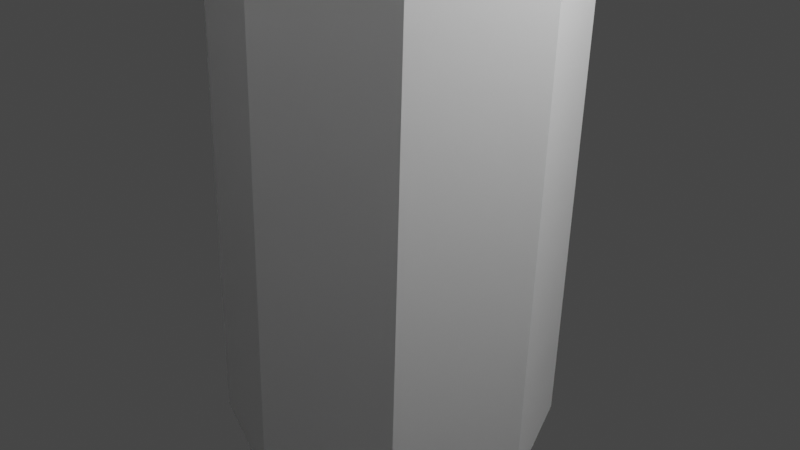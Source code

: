 # Source: tree-1.blend  (saved by Blender 2.80.75; exported with 4.5.12 LTS)
import bpy
from mathutils import Matrix  # noqa: F401  (used for matrix-valued properties, if any)

bpy.ops.wm.read_factory_settings(use_empty=True)
scene = bpy.context.scene
scene.name = 'Scene'

# ---- collections
col_collection = bpy.data.collections.new('Collection'); scene.collection.children.link(col_collection)

# ---- materials (node trees are filled in below, after node groups)
mat_default_obj = bpy.data.materials.new('Default OBJ')
mat_default_obj.use_transparent_shadow = False

# ---- material node trees
mat_default_obj.use_nodes = True; mat_default_obj.node_tree.nodes.clear()
_N = mat_default_obj.node_tree.nodes; _L = mat_default_obj.node_tree.links
n0 = _N.new('ShaderNodeOutputMaterial'); n0.name = 'Material Output'; n0.location = (300, 300)
n1 = _N.new('ShaderNodeBsdfPrincipled'); n1.name = 'Principled BSDF'; n1.location = (10, 300)
n1.distribution = 'GGX'
n1.subsurface_method = 'BURLEY'
n1.inputs[3].default_value = 1.45
n1.inputs[27].default_value = (0.0, 0.0, 0.0, 1.0)
n1.inputs[28].default_value = 1.0
_L.new(n1.outputs[0], n0.inputs[0])
n0.is_active_output = True

# ---- world
world_world = bpy.data.worlds.new('World'); scene.world = world_world
world_world.use_nodes = True; world_world.node_tree.nodes.clear()
_N = world_world.node_tree.nodes; _L = world_world.node_tree.links
n0 = _N.new('ShaderNodeOutputWorld'); n0.name = 'World Output'; n0.location = (300, 300)
n1 = _N.new('ShaderNodeBackground'); n1.name = 'Background'; n1.location = (10, 300)
n1.inputs[0].default_value = (0.05088, 0.05088, 0.05088, 1.0)
_L.new(n1.outputs[0], n0.inputs[0])
n0.is_active_output = True
world_world.color = (0.05088, 0.05088, 0.05088)
world_world.use_sun_shadow = False
world_world.sun_shadow_jitter_overblur = 0.0

# ---- cameras
cam_camera = bpy.data.cameras.new('Camera')
cam_camera.clip_end = 100.0
cam_camera.ortho_scale = 7.314

# ---- lights
light_light = bpy.data.lights.new('Light', 'POINT')
light_light.transmission_factor = 0.0
light_light.energy = 1000.0
light_light.shadow_soft_size = 0.1
light_light.shadow_maximum_resolution = 0.006
light_light.use_absolute_resolution = True

# ---- meshes
me_tree1_opt = bpy.data.meshes.new('tree1-opt')
me_tree1_opt.from_pydata([(-0.02421, -1.826, -2.32), (0.3833, -1.895, 7.776), (-0.8972, -1.422, 7.83), (-1.305, -1.353, -2.265), (-1.468, -0.1811, 7.862), (-1.876, -0.1124, -2.233), (-0.9952, 1.1, 7.852), (-1.403, 1.169, -2.244), (0.2446, 1.672, 7.805), (-0.1629, 1.741, -2.29), (1.525, 1.199, 7.751), (1.118, 1.268, -2.345), (2.096, -0.04132, 7.719), (1.689, 0.02733, -2.376), (1.216, -1.254, -2.366), (1.623, -1.323, 7.729), (1.357, -2.33, 31.65), (1.525, -0.3967, 37.73), (1.467, -0.375, 37.73), (0.01375, -1.679, 32.45), (1.44, -0.318, 37.73), (-0.7772, -0.3541, 31.75), (1.462, -0.2591, 37.73), (-0.091, 1.016, 32.47), (1.519, -0.2328, 37.73), (1.197, 1.783, 31.68), (1.578, -0.2546, 37.72), (2.601, 1.121, 32.36), (1.604, -0.3116, 37.72), (3.332, -0.193, 31.58), (2.706, -1.573, 32.34), (1.582, -0.3704, 37.72), (0.5759, -8.421, 6.197), (0.6634, -5.186, 11.54), (-2.68, -3.58, 12.43), (-4.953, -5.771, 7.183), (0.7352, -7.281, 11.29), (0.8335, -4.322, 16.63), (-1.909, -3.002, 17.5), (-4.008, -5.005, 12.24), (0.8901, -6.025, 16.38), (1.004, -3.458, 21.72), (-1.139, -2.425, 22.56), (-2.991, -4.161, 17.29), (1.045, -4.783, 21.47), (1.174, -2.593, 26.8), (-0.3682, -1.848, 27.62), (-1.983, -3.326, 22.34), (1.203, -3.602, 26.56), (1.344, -1.729, 31.89), (0.4023, -1.27, 32.68), (-1.014, -2.534, 27.4), (-4.578, -0.3349, 11.79), (-8.062, -0.4269, 6.6), (-3.475, -0.3342, 16.83), (-6.683, -0.4154, 11.63), (-2.372, -0.3335, 21.87), (-5.188, -0.3994, 16.66), (-1.269, -0.3328, 26.92), (-3.707, -0.3839, 21.69), (-0.1658, -0.3321, 31.96), (-2.288, -0.3708, 26.72), (-2.937, 3.036, 12.49), (-5.377, 5.132, 7.274), (-2.121, 2.436, 17.54), (-4.372, 4.358, 12.32), (-1.304, 1.836, 22.59), (-3.29, 3.511, 17.35), (-0.488, 1.235, 27.64), (-2.216, 2.672, 22.39), (0.3283, 0.635, 32.69), (-1.185, 1.873, 27.43), (0.2708, 4.912, 11.63), (-0.07112, 8.22, 6.336), (0.5107, 3.979, 16.7), (0.1796, 7.01, 11.41), (0.7507, 3.046, 21.77), (0.4348, 5.685, 16.47), (0.9906, 2.112, 26.84), (0.6894, 4.374, 21.54), (1.231, 1.179, 31.91), (0.9417, 3.124, 26.61), (3.674, 3.296, 12.22), (5.517, 5.559, 6.837), (3.313, 2.649, 17.32), (4.983, 4.724, 11.94), (2.953, 2.003, 22.42), (4.376, 3.811, 17.05), (2.592, 1.356, 27.52), (3.778, 2.907, 22.15), (2.232, 0.7097, 32.62), (3.218, 2.046, 27.26), (5.512, 0.06084, 11.38), (8.567, 0.2252, 5.933), (4.819, -0.008913, 16.5), (7.598, 0.1446, 11.06), (4.126, -0.07868, 21.61), (6.513, 0.05952, 16.19), (3.433, -0.1484, 26.73), (5.442, -0.02506, 21.32), (2.74, -0.2182, 31.84), (4.433, -0.1072, 26.45), (5.941, -5.344, 6.746), (3.931, -3.32, 12.17), (5.347, -4.638, 11.86), (3.525, -2.789, 17.28), (4.675, -3.861, 16.98), (3.119, -2.258, 22.39), (4.011, -3.091, 22.1), (2.712, -1.727, 27.49), (3.39, -2.361, 27.22), (2.306, -1.196, 32.6)], [], [(0, 1, 2, 3), (3, 2, 4, 5), (5, 4, 6, 7), (7, 6, 8, 9), (9, 8, 10, 11), (11, 10, 12, 13), (14, 15, 1, 0), (13, 12, 15, 14), (16, 17, 18, 19), (19, 18, 20, 21), (21, 20, 22, 23), (23, 22, 24, 25), (25, 24, 26, 27), (27, 26, 28, 29), (30, 31, 17, 16), (29, 28, 31, 30), (18, 17, 31, 28, 26, 24, 22, 20), (32, 33, 34, 35), (36, 37, 38, 39), (40, 41, 42, 43), (44, 45, 46, 47), (48, 49, 50, 51), (35, 34, 52, 53), (39, 38, 54, 55), (43, 42, 56, 57), (47, 46, 58, 59), (51, 50, 60, 61), (53, 52, 62, 63), (55, 54, 64, 65), (57, 56, 66, 67), (59, 58, 68, 69), (61, 60, 70, 71), (63, 62, 72, 73), (65, 64, 74, 75), (67, 66, 76, 77), (69, 68, 78, 79), (71, 70, 80, 81), (73, 72, 82, 83), (75, 74, 84, 85), (77, 76, 86, 87), (79, 78, 88, 89), (81, 80, 90, 91), (83, 82, 92, 93), (85, 84, 94, 95), (87, 86, 96, 97), (89, 88, 98, 99), (91, 90, 100, 101), (102, 103, 33, 32), (104, 105, 37, 36), (106, 107, 41, 40), (108, 109, 45, 44), (110, 111, 49, 48), (93, 92, 103, 102), (95, 94, 105, 104), (97, 96, 107, 106), (99, 98, 109, 108), (101, 100, 111, 110)])
_ca = me_tree1_opt.color_attributes.new('Col', 'BYTE_COLOR', 'CORNER')
_ca.data.foreach_set('color', [0.2232, 0.1301, 0.0185, 1.0, 0.0319, 0.02029, 0.003677, 1.0, 0.05951, 0.04231, 0.02122, 1.0, 0.2232, 0.1301, 0.0185, 1.0, 0.2232, 0.1301, 0.0185, 1.0, 0.05951, 0.04231, 0.02122, 1.0, 0.02956, 0.01938, 0.005605, 1.0, 0.2384, 0.147, 0.0331, 1.0, 0.2384, 0.147, 0.0331, 1.0, 0.02956, 0.01938, 0.005605, 1.0, 0.0319, 0.02217, 0.006995, 1.0, 0.2232, 0.1301, 0.0185, 1.0, 0.2232, 0.1301, 0.0185, 1.0, 0.0319, 0.02217, 0.006995, 1.0, 0.02956, 0.01938, 0.005182, 1.0, 0.2232, 0.1301, 0.0185, 1.0, 0.2232, 0.1301, 0.0185, 1.0, 0.02956, 0.01938, 0.005182, 1.0, 0.02624, 0.01764, 0.003677, 1.0, 0.2232, 0.1301, 0.0185, 1.0, 0.2232, 0.1301, 0.0185, 1.0, 0.02624, 0.01764, 0.003677, 1.0, 0.02956, 0.02029, 0.005605, 1.0, 0.2502, 0.1651, 0.04971, 1.0, 0.2232, 0.1301, 0.0185, 1.0, 0.04092, 0.03071, 0.01444, 1.0, 0.0319, 0.02029, 0.003677, 1.0, 0.2232, 0.1301, 0.0185, 1.0, 0.2502, 0.1651, 0.04971, 1.0, 0.02956, 0.02029, 0.005605, 1.0, 0.04092, 0.03071, 0.01444, 1.0, 0.2232, 0.1301, 0.0185, 1.0, 0.02519, 0.2623, 0.06663, 1.0, 0.0137, 0.05951, 0.002125, 1.0, 0.0137, 0.05951, 0.002125, 1.0, 0.1221, 0.1559, 0.0137, 1.0, 0.1221, 0.1559, 0.0137, 1.0, 0.0137, 0.05951, 0.002125, 1.0, 0.0137, 0.05951, 0.002125, 1.0, 0.0356, 0.2747, 0.08022, 1.0, 0.0356, 0.2747, 0.08022, 1.0, 0.0137, 0.05951, 0.002125, 1.0, 0.0137, 0.05951, 0.002125, 1.0, 0.1195, 0.162, 0.01521, 1.0, 0.1195, 0.162, 0.01521, 1.0, 0.0137, 0.05951, 0.002125, 1.0, 0.0137, 0.05951, 0.002125, 1.0, 0.01096, 0.2502, 0.05286, 1.0, 0.01096, 0.2502, 0.05286, 1.0, 0.0137, 0.05951, 0.002125, 1.0, 0.0137, 0.05951, 0.002125, 1.0, 0.1248, 0.162, 0.0185, 1.0, 0.1248, 0.162, 0.0185, 1.0, 0.0137, 0.05951, 0.002125, 1.0, 0.0137, 0.05951, 0.002125, 1.0, 0.02843, 0.2664, 0.07227, 1.0, 0.1221, 0.159, 0.01444, 1.0, 0.0137, 0.05951, 0.002125, 1.0, 0.0137, 0.05951, 0.002125, 1.0, 0.02519, 0.2623, 0.06663, 1.0, 0.02843, 0.2664, 0.07227, 1.0, 0.0137, 0.05951, 0.002125, 1.0, 0.0137, 0.05951, 0.002125, 1.0, 0.1221, 0.159, 0.01444, 1.0, 0.0137, 0.05951, 0.002125, 1.0, 0.0137, 0.05951, 0.002125, 1.0, 0.0137, 0.05951, 0.002125, 1.0, 0.0137, 0.05951, 0.002125, 1.0, 0.0137, 0.05951, 0.002125, 1.0, 0.0137, 0.05951, 0.002125, 1.0, 0.0137, 0.05951, 0.002125, 1.0, 0.0137, 0.05951, 0.002125, 1.0, 0.09531, 0.3185, 0.1356, 1.0, 0.0137, 0.05951, 0.002428, 1.0, 0.0137, 0.05951, 0.002125, 1.0, 0.004391, 0.2462, 0.04817, 1.0, 0.01096, 0.2502, 0.05448, 1.0, 0.0137, 0.05951, 0.002428, 1.0, 0.0137, 0.05951, 0.002125, 1.0, 0.07421, 0.1946, 0.02843, 1.0, 0.1195, 0.1878, 0.03689, 1.0, 0.0137, 0.05951, 0.002125, 1.0, 0.01764, 0.06125, 0.003347, 1.0, 0.02624, 0.2623, 0.06848, 1.0, 0.008023, 0.2462, 0.05127, 1.0, 0.01938, 0.0648, 0.003035, 1.0, 0.01521, 0.06125, 0.004391, 1.0, 0.0999, 0.1746, 0.02029, 1.0, 0.1046, 0.1845, 0.02956, 1.0, 0.117, 0.1651, 0.1046, 1.0, 0.0999, 0.1356, 0.02843, 1.0, 0.06663, 0.2961, 0.107, 1.0, 0.004391, 0.2462, 0.04817, 1.0, 0.0137, 0.05951, 0.002125, 1.0, 0.0137, 0.05951, 0.002125, 1.0, 0.1221, 0.1812, 0.0331, 1.0, 0.07421, 0.1946, 0.02843, 1.0, 0.0137, 0.05951, 0.002125, 1.0, 0.0137, 0.05951, 0.002428, 1.0, 0.02624, 0.2623, 0.06848, 1.0, 0.02624, 0.2623, 0.06848, 1.0, 0.01764, 0.06125, 0.003347, 1.0, 0.01444, 0.05951, 0.002732, 1.0, 0.08866, 0.1812, 0.02217, 1.0, 0.0999, 0.1746, 0.02029, 1.0, 0.01521, 0.06125, 0.004391, 1.0, 0.02122, 0.06663, 0.003035, 1.0, 0.002428, 0.2423, 0.04519, 1.0, 0.06663, 0.2961, 0.107, 1.0, 0.0999, 0.1356, 0.02843, 1.0, 0.0137, 0.05951, 0.002125, 1.0, 0.07227, 0.1981, 0.03071, 1.0, 0.1221, 0.1812, 0.0331, 1.0, 0.0137, 0.05951, 0.002125, 1.0, 0.01444, 0.06125, 0.003677, 1.0, 0.009134, 0.2502, 0.05286, 1.0, 0.02624, 0.2623, 0.06848, 1.0, 0.0137, 0.05951, 0.002428, 1.0, 0.04374, 0.09084, 0.0331, 1.0, 0.1221, 0.1651, 0.01764, 1.0, 0.08866, 0.1812, 0.02217, 1.0, 0.01444, 0.05951, 0.002732, 1.0, 0.0382, 0.08438, 0.02519, 1.0, 0.002428, 0.2423, 0.04519, 1.0, 0.002428, 0.2423, 0.04519, 1.0, 0.02122, 0.06663, 0.003035, 1.0, 0.05781, 0.1022, 0.04667, 1.0, 0.107, 0.1683, 0.01764, 1.0, 0.07227, 0.1981, 0.03071, 1.0, 0.0137, 0.05951, 0.002125, 1.0, 0.09084, 0.1301, 0.03071, 1.0, 0.01938, 0.2582, 0.06301, 1.0, 0.009134, 0.2502, 0.05286, 1.0, 0.01444, 0.06125, 0.003677, 1.0, 0.01444, 0.06125, 0.003677, 1.0, 0.08866, 0.3231, 0.1356, 1.0, 0.1221, 0.1651, 0.01764, 1.0, 0.04374, 0.09084, 0.0331, 1.0, 0.016, 0.06125, 0.004777, 1.0, 0.004391, 0.2423, 0.04667, 1.0, 0.002428, 0.2423, 0.04519, 1.0, 0.0382, 0.08438, 0.02519, 1.0, 0.01521, 0.06125, 0.004391, 1.0, 0.1144, 0.1651, 0.016, 1.0, 0.107, 0.1683, 0.01764, 1.0, 0.05781, 0.1022, 0.04667, 1.0, 0.05286, 0.09759, 0.03689, 1.0, 0.0006071, 0.2423, 0.04519, 1.0, 0.01938, 0.2582, 0.06301, 1.0, 0.09084, 0.1301, 0.03071, 1.0, 0.02956, 0.07619, 0.01938, 1.0, 0.1301, 0.162, 0.01764, 1.0, 0.08866, 0.3231, 0.1356, 1.0, 0.01444, 0.06125, 0.003677, 1.0, 0.06848, 0.1119, 0.05613, 1.0, 0.01033, 0.2502, 0.05448, 1.0, 0.004391, 0.2423, 0.04667, 1.0, 0.016, 0.06125, 0.004777, 1.0, 0.0185, 0.0648, 0.007499, 1.0, 0.09531, 0.1779, 0.02029, 1.0, 0.1144, 0.1651, 0.016, 1.0, 0.01521, 0.06125, 0.004391, 1.0, 0.04231, 0.0865, 0.03071, 1.0, 0.0006071, 0.2423, 0.04519, 1.0, 0.0006071, 0.2423, 0.04519, 1.0, 0.05286, 0.09759, 0.03689, 1.0, 0.0137, 0.05951, 0.002428, 1.0, 0.1144, 0.162, 0.016, 1.0, 0.1301, 0.162, 0.01764, 1.0, 0.02956, 0.07619, 0.01938, 1.0, 0.1022, 0.1413, 0.03955, 1.0, 0.003035, 0.2423, 0.04667, 1.0, 0.01033, 0.2502, 0.05448, 1.0, 0.06848, 0.1119, 0.05613, 1.0, 0.01444, 0.05951, 0.003035, 1.0, 0.147, 0.2232, 0.07227, 1.0, 0.09531, 0.1779, 0.02029, 1.0, 0.0185, 0.0648, 0.007499, 1.0, 0.0137, 0.05951, 0.002428, 1.0, 0.001821, 0.2423, 0.04519, 1.0, 0.0006071, 0.2423, 0.04519, 1.0, 0.04231, 0.0865, 0.03071, 1.0, 0.01764, 0.06301, 0.002732, 1.0, 0.1119, 0.1651, 0.01681, 1.0, 0.1144, 0.162, 0.016, 1.0, 0.0137, 0.05951, 0.002428, 1.0, 0.02843, 0.07227, 0.004025, 1.0, 0.007499, 0.2384, 0.04519, 1.0, 0.003035, 0.2423, 0.04667, 1.0, 0.1022, 0.1413, 0.03955, 1.0, 0.02122, 0.06848, 0.01096, 1.0, 0.107, 0.1683, 0.0185, 1.0, 0.1683, 0.2542, 0.1046, 1.0, 0.0137, 0.05951, 0.002125, 1.0, 0.0137, 0.05951, 0.002428, 1.0, 0.09531, 0.3185, 0.1356, 1.0, 0.0006071, 0.2423, 0.04519, 1.0, 0.0137, 0.05951, 0.002428, 1.0, 0.0137, 0.05951, 0.002428, 1.0, 0.01096, 0.2502, 0.05448, 1.0, 0.06301, 0.2961, 0.107, 1.0, 0.0137, 0.05951, 0.002125, 1.0, 0.0137, 0.05951, 0.002125, 1.0, 0.1195, 0.1878, 0.03689, 1.0, 0.002125, 0.2423, 0.04519, 1.0, 0.05448, 0.0999, 0.04231, 1.0, 0.01938, 0.0648, 0.003035, 1.0, 0.008023, 0.2462, 0.05127, 1.0, 0.002732, 0.2423, 0.04667, 1.0, 0.0865, 0.1221, 0.01521, 1.0, 0.117, 0.1651, 0.1046, 1.0, 0.1046, 0.1845, 0.02956, 1.0, 0.147, 0.2232, 0.07227, 1.0, 0.01444, 0.05951, 0.003035, 1.0, 0.0137, 0.05951, 0.002125, 1.0, 0.1683, 0.2542, 0.1046, 1.0, 0.001821, 0.2423, 0.04519, 1.0, 0.0137, 0.05951, 0.002428, 1.0, 0.0137, 0.05951, 0.002428, 1.0, 0.0006071, 0.2423, 0.04519, 1.0, 0.1119, 0.1651, 0.01681, 1.0, 0.01764, 0.06301, 0.002732, 1.0, 0.0137, 0.05951, 0.002125, 1.0, 0.06301, 0.2961, 0.107, 1.0, 0.007499, 0.2384, 0.04519, 1.0, 0.02843, 0.07227, 0.004025, 1.0, 0.05448, 0.0999, 0.04231, 1.0, 0.002125, 0.2423, 0.04519, 1.0, 0.107, 0.1683, 0.0185, 1.0, 0.02122, 0.06848, 0.01096, 1.0, 0.0865, 0.1221, 0.01521, 1.0, 0.002732, 0.2423, 0.04667, 1.0])
me_tree1_opt.materials.append(mat_default_obj)
me_tree1_opt.use_remesh_preserve_volume = False
me_tree1_opt.use_remesh_preserve_attributes = False
me_tree1_opt.use_mirror_vertex_groups = False
me_tree1_opt.update()

# ---- objects
ob_light = bpy.data.objects.new('Light', light_light)
ob_camera = bpy.data.objects.new('Camera', cam_camera)
ob_tree1_opt = bpy.data.objects.new('tree1-opt', me_tree1_opt)

# ---- transforms, parenting, visibility, modifiers, constraints
ob_light.location = (4.076, 1.005, 5.904)
ob_light.rotation_euler = (0.6503, 0.05522, 1.866)
ob_light.lock_rotations_4d = False
ob_light.empty_display_type = 'ARROWS'
ob_light.color = (0.0, 0.0, 0.0, 0.0)
ob_light.lineart.crease_threshold = 0.0
ob_camera.location = (7.359, -6.926, 4.958)
ob_camera.rotation_euler = (1.109, 0.0, 0.8149)
ob_camera.lock_rotations_4d = False
ob_camera.empty_display_type = 'ARROWS'
ob_camera.color = (0.0, 0.0, 0.0, 0.0)
ob_camera.display_type = 'WIRE'
ob_camera.lineart.crease_threshold = 0.0
ob_tree1_opt.location = (0.0, 0.0, 0.0)
ob_tree1_opt.rotation_euler = (-0.001034, -0.0, 0.0)
ob_tree1_opt.lineart.crease_threshold = 0.0

# ---- collection membership
col_collection.objects.link(ob_light)
col_collection.objects.link(ob_camera)
col_collection.objects.link(ob_tree1_opt)

# ---- scene / render settings (as saved in the file)
scene.camera = ob_camera
scene.frame_start = 1; scene.frame_end = 250; scene.frame_set(1)
scene.render.engine = 'BLENDER_EEVEE_NEXT'
scene.cycles.use_denoising = False
scene.cycles.samples = 128
scene.cycles.sampling_pattern = 'TABULATED_SOBOL'
scene.cycles.use_adaptive_sampling = False
scene.cycles.use_light_tree = False
scene.view_settings.view_transform = 'Filmic'
bpy.context.view_layer.update()
